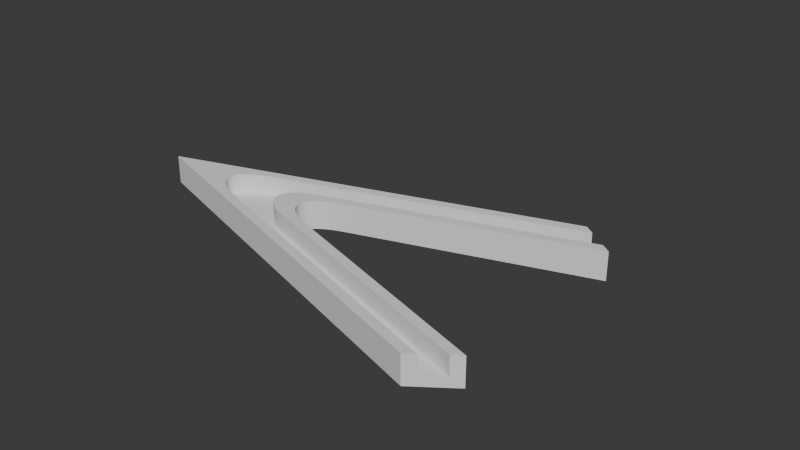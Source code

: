 # Source: base_smallframe-round.blend  (saved by Blender 4.1.23; exported with 4.5.12 LTS)
import bpy
from mathutils import Matrix  # noqa: F401  (used for matrix-valued properties, if any)

bpy.ops.wm.read_factory_settings(use_empty=True)
scene = bpy.context.scene
scene.name = 'Scene'

# ---- collections
col_collection = bpy.data.collections.new('Collection'); scene.collection.children.link(col_collection)

# ---- world
world_world = bpy.data.worlds.new('World'); scene.world = world_world
world_world.use_nodes = True; world_world.node_tree.nodes.clear()
_N = world_world.node_tree.nodes; _L = world_world.node_tree.links
n0 = _N.new('ShaderNodeOutputWorld'); n0.name = 'World Output'; n0.location = (300, 300)
n1 = _N.new('ShaderNodeBackground'); n1.name = 'Background'; n1.location = (10, 300)
n1.inputs[0].default_value = (0.05088, 0.05088, 0.05088, 1.0)
_L.new(n1.outputs[0], n0.inputs[0])
n0.is_active_output = True
world_world.color = (0.05088, 0.05088, 0.05088)
world_world.use_sun_shadow = False
world_world.sun_shadow_jitter_overblur = 0.0

# ---- meshes
me_plane_019 = bpy.data.meshes.new('Plane.019')
me_plane_019.from_pydata([(0.9498, 0.5, 0.0), (0.8886, -0.5, 0.0), (0.5498, 11.62, 0.0), (0.6488, 11.23, 0.0), (-0.5635, 2.011, 0.0), (-0.493, -0.5, 0.0), (-0.9841, -1.0, 8.0), (0.5003, 11.81, 8.0), (0.9498, 0.5, 8.0), (0.8886, -0.5, 8.0), (0.5498, 11.62, 8.0), (0.9804, 1.0, 8.0), (0.6983, 11.04, 8.0), (0.6488, 11.23, 8.0), (0.858, -1.0, 8.0), (-0.5635, 2.011, 8.0), (-0.493, -0.5, 8.0), (0.4892, 0.5, 8.0), (-0.9841, -1.0, -4.0), (0.5003, 11.81, -4.0), (0.6983, 11.04, -4.0), (0.9804, 1.0, -4.0), (0.858, -1.0, -4.0), (-0.1748, 3.511, 8.0), (-0.1748, 3.511, -4.0), (-0.1042, 1.0, 8.0), (-0.1042, 1.0, -4.0), (0.02672, 5.867, 8.0), (0.02672, 5.867, 0.0), (-0.2843, 3.184, 0.0), (-0.2843, 3.184, 8.0), (0.1772, 0.5, 8.0), (0.1772, 0.5, 0.0), (-0.2091, 0.5, 0.0), (-0.2091, 0.5, 8.0), (-0.1748, 3.511, 8.0), (-0.1042, 1.0, 8.0), (-0.1793, 3.471, 8.0), (-0.1837, 3.432, 8.0), (-0.1881, 3.393, 8.0), (-0.1923, 3.353, 8.0), (-0.1965, 3.314, 8.0), (-0.2005, 3.275, 8.0), (-0.2045, 3.235, 8.0), (-0.2084, 3.196, 8.0), (-0.2122, 3.157, 8.0), (-0.2158, 3.118, 8.0), (-0.2194, 3.079, 8.0), (-0.2229, 3.04, 8.0), (-0.2263, 3.002, 8.0), (-0.2295, 2.963, 8.0), (-0.2327, 2.925, 8.0), (-0.2358, 2.886, 8.0), (-0.2387, 2.848, 8.0), (-0.2416, 2.81, 8.0), (-0.2443, 2.773, 8.0), (-0.247, 2.735, 8.0), (-0.2495, 2.697, 8.0), (-0.252, 2.66, 8.0), (-0.2543, 2.623, 8.0), (-0.2565, 2.587, 8.0), (-0.2586, 2.55, 8.0), (-0.2606, 2.514, 8.0), (-0.2625, 2.478, 8.0), (-0.2643, 2.442, 8.0), (-0.2659, 2.406, 8.0), (-0.2675, 2.371, 8.0), (-0.2689, 2.336, 8.0), (-0.2702, 2.301, 8.0), (-0.2714, 2.267, 8.0), (-0.2725, 2.233, 8.0), (-0.2735, 2.199, 8.0), (-0.2744, 2.165, 8.0), (-0.2752, 2.132, 8.0), (-0.2758, 2.1, 8.0), (-0.2763, 2.067, 8.0), (-0.2768, 2.035, 8.0), (-0.2771, 2.003, 8.0), (-0.2773, 1.972, 8.0), (-0.2773, 1.941, 8.0), (-0.2773, 1.91, 8.0), (-0.2771, 1.88, 8.0), (-0.2769, 1.85, 8.0), (-0.2765, 1.821, 8.0), (-0.276, 1.792, 8.0), (-0.2754, 1.763, 8.0), (-0.2746, 1.735, 8.0), (-0.2738, 1.708, 8.0), (-0.2728, 1.681, 8.0), (-0.2718, 1.654, 8.0), (-0.2706, 1.627, 8.0), (-0.2693, 1.602, 8.0), (-0.2679, 1.576, 8.0), (-0.2664, 1.551, 8.0), (-0.2648, 1.527, 8.0), (-0.263, 1.503, 8.0), (-0.2612, 1.48, 8.0), (-0.2592, 1.457, 8.0), (-0.2571, 1.434, 8.0), (-0.2549, 1.412, 8.0), (-0.2527, 1.391, 8.0), (-0.2503, 1.37, 8.0), (-0.2477, 1.35, 8.0), (-0.2451, 1.33, 8.0), (-0.2424, 1.311, 8.0), (-0.2396, 1.292, 8.0), (-0.2366, 1.274, 8.0), (-0.2336, 1.256, 8.0), (-0.2305, 1.239, 8.0), (-0.2272, 1.222, 8.0), (-0.2239, 1.207, 8.0), (-0.2204, 1.191, 8.0), (-0.2169, 1.176, 8.0), (-0.2132, 1.162, 8.0), (-0.2095, 1.148, 8.0), (-0.2057, 1.135, 8.0), (-0.2017, 1.123, 8.0), (-0.1977, 1.111, 8.0), (-0.1935, 1.1, 8.0), (-0.1893, 1.089, 8.0), (-0.185, 1.079, 8.0), (-0.1806, 1.069, 8.0), (-0.1761, 1.06, 8.0), (-0.1715, 1.052, 8.0), (-0.1668, 1.044, 8.0), (-0.1621, 1.037, 8.0), (-0.1572, 1.031, 8.0), (-0.1523, 1.025, 8.0), (-0.1473, 1.02, 8.0), (-0.1421, 1.015, 8.0), (-0.137, 1.011, 8.0), (-0.1317, 1.008, 8.0), (-0.1264, 1.005, 8.0), (-0.1209, 1.003, 8.0), (-0.1154, 1.001, 8.0), (-0.1099, 1.0, 8.0), (-0.1042, 1.0, -4.0), (-0.1748, 3.511, -4.0), (-0.1099, 1.0, -4.0), (-0.1154, 1.001, -4.0), (-0.1209, 1.003, -4.0), (-0.1264, 1.005, -4.0), (-0.1317, 1.008, -4.0), (-0.137, 1.011, -4.0), (-0.1421, 1.015, -4.0), (-0.1473, 1.02, -4.0), (-0.1523, 1.025, -4.0), (-0.1572, 1.031, -4.0), (-0.1621, 1.037, -4.0), (-0.1668, 1.044, -4.0), (-0.1715, 1.052, -4.0), (-0.1761, 1.06, -4.0), (-0.1806, 1.069, -4.0), (-0.185, 1.079, -4.0), (-0.1893, 1.089, -4.0), (-0.1935, 1.1, -4.0), (-0.1977, 1.111, -4.0), (-0.2017, 1.123, -4.0), (-0.2057, 1.135, -4.0), (-0.2095, 1.148, -4.0), (-0.2132, 1.162, -4.0), (-0.2169, 1.176, -4.0), (-0.2204, 1.191, -4.0), (-0.2239, 1.207, -4.0), (-0.2272, 1.222, -4.0), (-0.2305, 1.239, -4.0), (-0.2336, 1.256, -4.0), (-0.2366, 1.274, -4.0), (-0.2396, 1.292, -4.0), (-0.2424, 1.311, -4.0), (-0.2451, 1.33, -4.0), (-0.2477, 1.35, -4.0), (-0.2503, 1.37, -4.0), (-0.2527, 1.391, -4.0), (-0.2549, 1.412, -4.0), (-0.2571, 1.434, -4.0), (-0.2592, 1.457, -4.0), (-0.2612, 1.48, -4.0), (-0.263, 1.503, -4.0), (-0.2648, 1.527, -4.0), (-0.2664, 1.551, -4.0), (-0.2679, 1.576, -4.0), (-0.2693, 1.602, -4.0), (-0.2706, 1.627, -4.0), (-0.2718, 1.654, -4.0), (-0.2728, 1.681, -4.0), (-0.2738, 1.708, -4.0), (-0.2746, 1.735, -4.0), (-0.2754, 1.763, -4.0), (-0.276, 1.792, -4.0), (-0.2765, 1.821, -4.0), (-0.2769, 1.85, -4.0), (-0.2771, 1.88, -4.0), (-0.2773, 1.91, -4.0), (-0.2773, 1.941, -4.0), (-0.2773, 1.972, -4.0), (-0.2771, 2.003, -4.0), (-0.2768, 2.035, -4.0), (-0.2763, 2.067, -4.0), (-0.2758, 2.1, -4.0), (-0.2752, 2.132, -4.0), (-0.2744, 2.165, -4.0), (-0.2735, 2.199, -4.0), (-0.2725, 2.233, -4.0), (-0.2714, 2.267, -4.0), (-0.2702, 2.301, -4.0), (-0.2689, 2.336, -4.0), (-0.2675, 2.371, -4.0), (-0.2659, 2.406, -4.0), (-0.2643, 2.442, -4.0), (-0.2625, 2.478, -4.0), (-0.2606, 2.514, -4.0), (-0.2586, 2.55, -4.0), (-0.2565, 2.587, -4.0), (-0.2543, 2.623, -4.0), (-0.252, 2.66, -4.0), (-0.2495, 2.697, -4.0), (-0.247, 2.735, -4.0), (-0.2443, 2.773, -4.0), (-0.2416, 2.81, -4.0), (-0.2387, 2.848, -4.0), (-0.2358, 2.886, -4.0), (-0.2327, 2.925, -4.0), (-0.2295, 2.963, -4.0), (-0.2263, 3.002, -4.0), (-0.2229, 3.04, -4.0), (-0.2194, 3.079, -4.0), (-0.2158, 3.118, -4.0), (-0.2122, 3.157, -4.0), (-0.2084, 3.196, -4.0), (-0.2045, 3.235, -4.0), (-0.2005, 3.275, -4.0), (-0.1965, 3.314, -4.0), (-0.1923, 3.353, -4.0), (-0.1881, 3.393, -4.0), (-0.1837, 3.432, -4.0), (-0.1793, 3.471, -4.0), (-0.2843, 3.184, 0.0), (-0.2091, 0.5, 0.0), (-0.2892, 3.141, 0.0), (-0.2939, 3.099, 0.0), (-0.2985, 3.057, 0.0), (-0.3031, 3.015, 0.0), (-0.3075, 2.973, 0.0), (-0.3119, 2.931, 0.0), (-0.3161, 2.889, 0.0), (-0.3203, 2.847, 0.0), (-0.3243, 2.805, 0.0), (-0.3282, 2.764, 0.0), (-0.332, 2.722, 0.0), (-0.3358, 2.681, 0.0), (-0.3394, 2.639, 0.0), (-0.3429, 2.598, 0.0), (-0.3463, 2.557, 0.0), (-0.3495, 2.516, 0.0), (-0.3527, 2.475, 0.0), (-0.3558, 2.435, 0.0), (-0.3587, 2.394, 0.0), (-0.3615, 2.354, 0.0), (-0.3642, 2.314, 0.0), (-0.3668, 2.275, 0.0), (-0.3693, 2.235, 0.0), (-0.3717, 2.196, 0.0), (-0.3739, 2.157, 0.0), (-0.3761, 2.118, 0.0), (-0.3781, 2.079, 0.0), (-0.38, 2.041, 0.0), (-0.3818, 2.003, 0.0), (-0.3834, 1.965, 0.0), (-0.385, 1.928, 0.0), (-0.3864, 1.891, 0.0), (-0.3877, 1.854, 0.0), (-0.3889, 1.818, 0.0), (-0.3899, 1.781, 0.0), (-0.3908, 1.746, 0.0), (-0.3917, 1.71, 0.0), (-0.3924, 1.675, 0.0), (-0.3929, 1.64, 0.0), (-0.3934, 1.606, 0.0), (-0.3937, 1.572, 0.0), (-0.3939, 1.539, 0.0), (-0.394, 1.506, 0.0), (-0.3939, 1.473, 0.0), (-0.3938, 1.441, 0.0), (-0.3935, 1.409, 0.0), (-0.3931, 1.377, 0.0), (-0.3925, 1.347, 0.0), (-0.3919, 1.316, 0.0), (-0.3911, 1.286, 0.0), (-0.3902, 1.256, 0.0), (-0.3892, 1.227, 0.0), (-0.3881, 1.199, 0.0), (-0.3868, 1.171, 0.0), (-0.3854, 1.143, 0.0), (-0.3839, 1.116, 0.0), (-0.3823, 1.089, 0.0), (-0.3806, 1.063, 0.0), (-0.3787, 1.038, 0.0), (-0.3767, 1.013, 0.0), (-0.3746, 0.988, 0.0), (-0.3724, 0.964, 0.0), (-0.3701, 0.9406, 0.0), (-0.3676, 0.9178, 0.0), (-0.3651, 0.8954, 0.0), (-0.3624, 0.8737, 0.0), (-0.3596, 0.8525, 0.0), (-0.3567, 0.8319, 0.0), (-0.3537, 0.8119, 0.0), (-0.3505, 0.7925, 0.0), (-0.3473, 0.7736, 0.0), (-0.3439, 0.7554, 0.0), (-0.3405, 0.7378, 0.0), (-0.3369, 0.7207, 0.0), (-0.3332, 0.7043, 0.0), (-0.3294, 0.6884, 0.0), (-0.3255, 0.6732, 0.0), (-0.3215, 0.6586, 0.0), (-0.3174, 0.6447, 0.0), (-0.3132, 0.6313, 0.0), (-0.3089, 0.6186, 0.0), (-0.3045, 0.6066, 0.0), (-0.3, 0.5951, 0.0), (-0.2954, 0.5843, 0.0), (-0.2907, 0.5741, 0.0), (-0.2858, 0.5646, 0.0), (-0.2809, 0.5558, 0.0), (-0.2759, 0.5475, 0.0), (-0.2709, 0.54, 0.0), (-0.2657, 0.533, 0.0), (-0.2604, 0.5268, 0.0), (-0.255, 0.5212, 0.0), (-0.2496, 0.5162, 0.0), (-0.244, 0.5119, 0.0), (-0.2384, 0.5083, 0.0), (-0.2327, 0.5053, 0.0), (-0.2269, 0.503, 0.0), (-0.2211, 0.5013, 0.0), (-0.2151, 0.5003, 0.0), (-0.2091, 0.5, 8.0), (-0.2843, 3.184, 8.0), (-0.2151, 0.5003, 8.0), (-0.2211, 0.5013, 8.0), (-0.2269, 0.503, 8.0), (-0.2327, 0.5053, 8.0), (-0.2384, 0.5083, 8.0), (-0.244, 0.5119, 8.0), (-0.2496, 0.5162, 8.0), (-0.255, 0.5212, 8.0), (-0.2604, 0.5268, 8.0), (-0.2657, 0.533, 8.0), (-0.2709, 0.54, 8.0), (-0.2759, 0.5475, 8.0), (-0.2809, 0.5558, 8.0), (-0.2858, 0.5646, 8.0), (-0.2907, 0.5741, 8.0), (-0.2954, 0.5843, 8.0), (-0.3, 0.5951, 8.0), (-0.3045, 0.6066, 8.0), (-0.3089, 0.6186, 8.0), (-0.3132, 0.6313, 8.0), (-0.3174, 0.6447, 8.0), (-0.3215, 0.6586, 8.0), (-0.3255, 0.6732, 8.0), (-0.3294, 0.6884, 8.0), (-0.3332, 0.7043, 8.0), (-0.3369, 0.7207, 8.0), (-0.3405, 0.7378, 8.0), (-0.3439, 0.7554, 8.0), (-0.3473, 0.7736, 8.0), (-0.3505, 0.7925, 8.0), (-0.3537, 0.8119, 8.0), (-0.3567, 0.8319, 8.0), (-0.3596, 0.8525, 8.0), (-0.3624, 0.8737, 8.0), (-0.3651, 0.8954, 8.0), (-0.3676, 0.9178, 8.0), (-0.3701, 0.9406, 8.0), (-0.3724, 0.964, 8.0), (-0.3746, 0.988, 8.0), (-0.3767, 1.013, 8.0), (-0.3787, 1.038, 8.0), (-0.3806, 1.063, 8.0), (-0.3823, 1.089, 8.0), (-0.3839, 1.116, 8.0), (-0.3854, 1.143, 8.0), (-0.3868, 1.171, 8.0), (-0.3881, 1.199, 8.0), (-0.3892, 1.227, 8.0), (-0.3902, 1.256, 8.0), (-0.3911, 1.286, 8.0), (-0.3919, 1.316, 8.0), (-0.3925, 1.347, 8.0), (-0.3931, 1.377, 8.0), (-0.3935, 1.409, 8.0), (-0.3938, 1.441, 8.0), (-0.3939, 1.473, 8.0), (-0.394, 1.506, 8.0), (-0.3939, 1.539, 8.0), (-0.3937, 1.572, 8.0), (-0.3934, 1.606, 8.0), (-0.3929, 1.64, 8.0), (-0.3924, 1.675, 8.0), (-0.3917, 1.71, 8.0), (-0.3908, 1.746, 8.0), (-0.3899, 1.781, 8.0), (-0.3889, 1.818, 8.0), (-0.3877, 1.854, 8.0), (-0.3864, 1.891, 8.0), (-0.385, 1.928, 8.0), (-0.3834, 1.965, 8.0), (-0.3818, 2.003, 8.0), (-0.38, 2.041, 8.0), (-0.3781, 2.079, 8.0), (-0.3761, 2.118, 8.0), (-0.3739, 2.157, 8.0), (-0.3717, 2.196, 8.0), (-0.3693, 2.235, 8.0), (-0.3668, 2.275, 8.0), (-0.3642, 2.314, 8.0), (-0.3615, 2.354, 8.0), (-0.3587, 2.394, 8.0), (-0.3558, 2.435, 8.0), (-0.3527, 2.475, 8.0), (-0.3495, 2.516, 8.0), (-0.3463, 2.557, 8.0), (-0.3429, 2.598, 8.0), (-0.3394, 2.639, 8.0), (-0.3358, 2.681, 8.0), (-0.332, 2.722, 8.0), (-0.3282, 2.764, 8.0), (-0.3243, 2.805, 8.0), (-0.3203, 2.847, 8.0), (-0.3161, 2.889, 8.0), (-0.3119, 2.931, 8.0), (-0.3075, 2.973, 8.0), (-0.3031, 3.015, 8.0), (-0.2985, 3.057, 8.0), (-0.2939, 3.099, 8.0), (-0.2892, 3.141, 8.0), (-0.493, -0.5, 0.0), (-0.5635, 2.011, 0.0), (-0.4986, -0.4997, 0.0), (-0.5042, -0.4988, 0.0), (-0.5097, -0.4972, 0.0), (-0.5151, -0.495, 0.0), (-0.5205, -0.4923, 0.0), (-0.5257, -0.4889, 0.0), (-0.5309, -0.4848, 0.0), (-0.536, -0.4802, 0.0), (-0.541, -0.475, 0.0), (-0.546, -0.4691, 0.0), (-0.5508, -0.4626, 0.0), (-0.5556, -0.4555, 0.0), (-0.5603, -0.4478, 0.0), (-0.5649, -0.4395, 0.0), (-0.5694, -0.4306, 0.0), (-0.5738, -0.4211, 0.0), (-0.5781, -0.411, 0.0), (-0.5823, -0.4003, 0.0), (-0.5864, -0.389, 0.0), (-0.5905, -0.3771, 0.0), (-0.5944, -0.3646, 0.0), (-0.5983, -0.3516, 0.0), (-0.602, -0.3379, 0.0), (-0.6056, -0.3237, 0.0), (-0.6092, -0.3089, 0.0), (-0.6126, -0.2935, 0.0), (-0.616, -0.2776, 0.0), (-0.6192, -0.261, 0.0), (-0.6224, -0.244, 0.0), (-0.6254, -0.2263, 0.0), (-0.6283, -0.2082, 0.0), (-0.6312, -0.1894, 0.0), (-0.6339, -0.1702, 0.0), (-0.6365, -0.1504, 0.0), (-0.639, -0.13, 0.0), (-0.6414, -0.1091, 0.0), (-0.6437, -0.08775, 0.0), (-0.6459, -0.06583, 0.0), (-0.648, -0.04341, 0.0), (-0.6499, -0.02048, 0.0), (-0.6518, 0.002951, 0.0), (-0.6535, 0.02688, 0.0), (-0.6551, 0.05129, 0.0), (-0.6567, 0.07619, 0.0), (-0.6581, 0.1016, 0.0), (-0.6594, 0.1274, 0.0), (-0.6605, 0.1537, 0.0), (-0.6616, 0.1805, 0.0), (-0.6626, 0.2077, 0.0), (-0.6634, 0.2354, 0.0), (-0.6641, 0.2635, 0.0), (-0.6647, 0.292, 0.0), (-0.6652, 0.321, 0.0), (-0.6656, 0.3504, 0.0), (-0.6659, 0.3802, 0.0), (-0.666, 0.4104, 0.0), (-0.6661, 0.4409, 0.0), (-0.666, 0.4719, 0.0), (-0.6658, 0.5033, 0.0), (-0.6655, 0.535, 0.0), (-0.6651, 0.5671, 0.0), (-0.6646, 0.5995, 0.0), (-0.6639, 0.6323, 0.0), (-0.6632, 0.6654, 0.0), (-0.6623, 0.6989, 0.0), (-0.6613, 0.7327, 0.0), (-0.6602, 0.7668, 0.0), (-0.659, 0.8012, 0.0), (-0.6577, 0.8359, 0.0), (-0.6562, 0.8709, 0.0), (-0.6547, 0.9062, 0.0), (-0.653, 0.9418, 0.0), (-0.6512, 0.9776, 0.0), (-0.6494, 1.014, 0.0), (-0.6474, 1.05, 0.0), (-0.6453, 1.087, 0.0), (-0.643, 1.123, 0.0), (-0.6407, 1.16, 0.0), (-0.6383, 1.198, 0.0), (-0.6357, 1.235, 0.0), (-0.6331, 1.273, 0.0), (-0.6303, 1.31, 0.0), (-0.6275, 1.348, 0.0), (-0.6245, 1.386, 0.0), (-0.6215, 1.425, 0.0), (-0.6183, 1.463, 0.0), (-0.615, 1.502, 0.0), (-0.6116, 1.54, 0.0), (-0.6082, 1.579, 0.0), (-0.6046, 1.618, 0.0), (-0.6009, 1.657, 0.0), (-0.5971, 1.696, 0.0), (-0.5933, 1.735, 0.0), (-0.5893, 1.775, 0.0), (-0.5852, 1.814, 0.0), (-0.5811, 1.853, 0.0), (-0.5768, 1.893, 0.0), (-0.5725, 1.932, 0.0), (-0.568, 1.971, 0.0), (-0.5635, 2.011, 8.0), (-0.493, -0.5, 8.0), (-0.568, 1.971, 8.0), (-0.5725, 1.932, 8.0), (-0.5768, 1.893, 8.0), (-0.5811, 1.853, 8.0), (-0.5852, 1.814, 8.0), (-0.5893, 1.775, 8.0), (-0.5933, 1.735, 8.0), (-0.5971, 1.696, 8.0), (-0.6009, 1.657, 8.0), (-0.6046, 1.618, 8.0), (-0.6082, 1.579, 8.0), (-0.6116, 1.54, 8.0), (-0.615, 1.502, 8.0), (-0.6183, 1.463, 8.0), (-0.6215, 1.425, 8.0), (-0.6245, 1.386, 8.0), (-0.6275, 1.348, 8.0), (-0.6303, 1.31, 8.0), (-0.6331, 1.273, 8.0), (-0.6357, 1.235, 8.0), (-0.6383, 1.198, 8.0), (-0.6407, 1.16, 8.0), (-0.643, 1.123, 8.0), (-0.6453, 1.087, 8.0), (-0.6474, 1.05, 8.0), (-0.6494, 1.014, 8.0), (-0.6512, 0.9776, 8.0), (-0.653, 0.9418, 8.0), (-0.6547, 0.9062, 8.0), (-0.6562, 0.8709, 8.0), (-0.6577, 0.8359, 8.0), (-0.659, 0.8012, 8.0), (-0.6602, 0.7668, 8.0), (-0.6613, 0.7327, 8.0), (-0.6623, 0.6989, 8.0), (-0.6632, 0.6654, 8.0), (-0.6639, 0.6323, 8.0), (-0.6646, 0.5995, 8.0), (-0.6651, 0.5671, 8.0), (-0.6655, 0.535, 8.0), (-0.6658, 0.5033, 8.0), (-0.666, 0.4719, 8.0), (-0.6661, 0.4409, 8.0), (-0.666, 0.4104, 8.0), (-0.6659, 0.3802, 8.0), (-0.6656, 0.3504, 8.0), (-0.6652, 0.321, 8.0), (-0.6647, 0.292, 8.0), (-0.6641, 0.2635, 8.0), (-0.6634, 0.2354, 8.0), (-0.6626, 0.2077, 8.0), (-0.6616, 0.1805, 8.0), (-0.6605, 0.1537, 8.0), (-0.6594, 0.1274, 8.0), (-0.6581, 0.1016, 8.0), (-0.6567, 0.0762, 8.0), (-0.6551, 0.0513, 8.0), (-0.6535, 0.02688, 8.0), (-0.6518, 0.002952, 8.0), (-0.6499, -0.02048, 8.0), (-0.648, -0.04341, 8.0), (-0.6459, -0.06583, 8.0), (-0.6437, -0.08774, 8.0), (-0.6414, -0.1091, 8.0), (-0.639, -0.13, 8.0), (-0.6365, -0.1504, 8.0), (-0.6339, -0.1702, 8.0), (-0.6312, -0.1894, 8.0), (-0.6283, -0.2082, 8.0), (-0.6254, -0.2263, 8.0), (-0.6224, -0.244, 8.0), (-0.6192, -0.261, 8.0), (-0.616, -0.2776, 8.0), (-0.6126, -0.2935, 8.0), (-0.6092, -0.3089, 8.0), (-0.6056, -0.3237, 8.0), (-0.602, -0.3379, 8.0), (-0.5983, -0.3516, 8.0), (-0.5944, -0.3646, 8.0), (-0.5905, -0.3771, 8.0), (-0.5864, -0.389, 8.0), (-0.5823, -0.4003, 8.0), (-0.5781, -0.411, 8.0), (-0.5738, -0.4211, 8.0), (-0.5694, -0.4306, 8.0), (-0.5649, -0.4395, 8.0), (-0.5603, -0.4478, 8.0), (-0.5556, -0.4555, 8.0), (-0.5508, -0.4626, 8.0), (-0.546, -0.4691, 8.0), (-0.541, -0.475, 8.0), (-0.536, -0.4802, 8.0), (-0.5309, -0.4848, 8.0), (-0.5257, -0.4889, 8.0), (-0.5205, -0.4923, 8.0), (-0.5151, -0.495, 8.0), (-0.5097, -0.4972, 8.0), (-0.5042, -0.4988, 8.0), (-0.4986, -0.4997, 8.0)], [(8, 17), (338, 17)], [(11, 25, 36, 136, 26, 21), (5, 1, 9, 16), (2, 4, 15, 10), (14, 22, 18, 6), (3, 2, 10, 7, 19, 20, 12, 13), (7, 6, 18, 19), (19, 18, 22, 21, 26, 136, 138, 139, 140, 141, 142, 143, 144, 145, 146, 147, 148, 149, 150, 151, 152, 153, 154, 155, 156, 157, 158, 159, 160, 161, 162, 163, 164, 165, 166, 167, 168, 169, 170, 171, 172, 173, 174, 175, 176, 177, 178, 179, 180, 181, 182, 183, 184, 185, 186, 187, 188, 189, 190, 191, 192, 193, 194, 195, 196, 197, 198, 199, 200, 201, 202, 203, 204, 205, 206, 207, 208, 209, 210, 211, 212, 213, 214, 215, 216, 217, 218, 219, 220, 221, 222, 223, 224, 225, 226, 227, 228, 229, 230, 231, 232, 233, 234, 235, 236, 137, 24, 20), (14, 9, 1, 0, 8, 11, 21, 22), (28, 3, 13, 27), (31, 8, 0, 32), (29, 28, 27, 30), (15, 4, 440, 540), (34, 31, 32, 33), (237, 29, 30, 339), (35, 137, 236, 37), (37, 236, 235, 38), (38, 235, 234, 39), (39, 234, 233, 40), (40, 233, 232, 41), (41, 232, 231, 42), (42, 231, 230, 43), (43, 230, 229, 44), (44, 229, 228, 45), (45, 228, 227, 46), (46, 227, 226, 47), (47, 226, 225, 48), (48, 225, 224, 49), (49, 224, 223, 50), (50, 223, 222, 51), (51, 222, 221, 52), (52, 221, 220, 53), (53, 220, 219, 54), (54, 219, 218, 55), (55, 218, 217, 56), (56, 217, 216, 57), (57, 216, 215, 58), (58, 215, 214, 59), (59, 214, 213, 60), (60, 213, 212, 61), (61, 212, 211, 62), (62, 211, 210, 63), (63, 210, 209, 64), (64, 209, 208, 65), (65, 208, 207, 66), (66, 207, 206, 67), (67, 206, 205, 68), (68, 205, 204, 69), (69, 204, 203, 70), (70, 203, 202, 71), (71, 202, 201, 72), (72, 201, 200, 73), (73, 200, 199, 74), (74, 199, 198, 75), (75, 198, 197, 76), (76, 197, 196, 77), (77, 196, 195, 78), (78, 195, 194, 79), (79, 194, 193, 80), (80, 193, 192, 81), (81, 192, 191, 82), (82, 191, 190, 83), (83, 190, 189, 84), (84, 189, 188, 85), (85, 188, 187, 86), (86, 187, 186, 87), (87, 186, 185, 88), (88, 185, 184, 89), (89, 184, 183, 90), (90, 183, 182, 91), (91, 182, 181, 92), (92, 181, 180, 93), (93, 180, 179, 94), (94, 179, 178, 95), (95, 178, 177, 96), (96, 177, 176, 97), (97, 176, 175, 98), (98, 175, 174, 99), (99, 174, 173, 100), (100, 173, 172, 101), (101, 172, 171, 102), (102, 171, 170, 103), (103, 170, 169, 104), (104, 169, 168, 105), (105, 168, 167, 106), (106, 167, 166, 107), (107, 166, 165, 108), (108, 165, 164, 109), (109, 164, 163, 110), (110, 163, 162, 111), (111, 162, 161, 112), (112, 161, 160, 113), (113, 160, 159, 114), (114, 159, 158, 115), (115, 158, 157, 116), (116, 157, 156, 117), (117, 156, 155, 118), (118, 155, 154, 119), (119, 154, 153, 120), (120, 153, 152, 121), (121, 152, 151, 122), (122, 151, 150, 123), (123, 150, 149, 124), (124, 149, 148, 125), (125, 148, 147, 126), (126, 147, 146, 127), (127, 146, 145, 128), (128, 145, 144, 129), (129, 144, 143, 130), (130, 143, 142, 131), (131, 142, 141, 132), (132, 141, 140, 133), (133, 140, 139, 134), (134, 139, 138, 135), (135, 138, 136, 36), (12, 20, 24, 137, 35, 23), (9, 14, 6, 7, 10, 15, 540, 542, 543, 544, 545, 546, 547, 548, 549, 550, 551, 552, 553, 554, 555, 556, 557, 558, 559, 560, 561, 562, 563, 564, 565, 566, 567, 568, 569, 570, 571, 572, 573, 574, 575, 576, 577, 578, 579, 580, 581, 582, 583, 584, 585, 586, 587, 588, 589, 590, 591, 592, 593, 594, 595, 596, 597, 598, 599, 600, 601, 602, 603, 604, 605, 606, 607, 608, 609, 610, 611, 612, 613, 614, 615, 616, 617, 618, 619, 620, 621, 622, 623, 624, 625, 626, 627, 628, 629, 630, 631, 632, 633, 634, 635, 636, 637, 638, 639, 640, 541, 16), (2, 3, 29, 237, 239, 240, 241, 242, 243, 244, 245, 246, 247, 248, 249, 250, 251, 252, 253, 254, 255, 256, 257, 258, 259, 260, 261, 262, 263, 264, 265, 266, 267, 268, 269, 270, 271, 272, 273, 274, 275, 276, 277, 278, 279, 280, 281, 282, 283, 284, 285, 286, 287, 288, 289, 290, 291, 292, 293, 294, 295, 296, 297, 298, 299, 300, 301, 302, 303, 304, 305, 306, 307, 308, 309, 310, 311, 312, 313, 314, 315, 316, 317, 318, 319, 320, 321, 322, 323, 324, 325, 326, 327, 328, 329, 330, 331, 332, 333, 334, 335, 336, 337, 238, 33, 0, 1, 5, 439, 441, 442, 443, 444, 445, 446, 447, 448, 449, 450, 451, 452, 453, 454, 455, 456, 457, 458, 459, 460, 461, 462, 463, 464, 465, 466, 467, 468, 469, 470, 471, 472, 473, 474, 475, 476, 477, 478, 479, 480, 481, 482, 483, 484, 485, 486, 487, 488, 489, 490, 491, 492, 493, 494, 495, 496, 497, 498, 499, 500, 501, 502, 503, 504, 505, 506, 507, 508, 509, 510, 511, 512, 513, 514, 515, 516, 517, 518, 519, 520, 521, 522, 523, 524, 525, 526, 527, 528, 529, 530, 531, 532, 533, 534, 535, 536, 537, 538, 539, 440, 4), (338, 340, 341, 342, 343, 344, 345, 346, 347, 348, 349, 350, 351, 352, 353, 354, 355, 356, 357, 358, 359, 360, 361, 362, 363, 364, 365, 366, 367, 368, 369, 370, 371, 372, 373, 374, 375, 376, 377, 378, 379, 380, 381, 382, 383, 384, 385, 386, 387, 388, 389, 390, 391, 392, 393, 394, 395, 396, 397, 398, 399, 400, 401, 402, 403, 404, 405, 406, 407, 408, 409, 410, 411, 412, 413, 414, 415, 416, 417, 418, 419, 420, 421, 422, 423, 424, 425, 426, 427, 428, 429, 430, 431, 432, 433, 434, 435, 436, 437, 438, 339, 30, 27, 13, 12, 23, 35, 37, 38, 39, 40, 41, 42, 43, 44, 45, 46, 47, 48, 49, 50, 51, 52, 53, 54, 55, 56, 57, 58, 59, 60, 61, 62, 63, 64, 65, 66, 67, 68, 69, 70, 71, 72, 73, 74, 75, 76, 77, 78, 79, 80, 81, 82, 83, 84, 85, 86, 87, 88, 89, 90, 91, 92, 93, 94, 95, 96, 97, 98, 99, 100, 101, 102, 103, 104, 105, 106, 107, 108, 109, 110, 111, 112, 113, 114, 115, 116, 117, 118, 119, 120, 121, 122, 123, 124, 125, 126, 127, 128, 129, 130, 131, 132, 133, 134, 135, 36, 25, 11, 8, 31, 34), (338, 238, 337, 340), (340, 337, 336, 341), (341, 336, 335, 342), (342, 335, 334, 343), (343, 334, 333, 344), (344, 333, 332, 345), (345, 332, 331, 346), (346, 331, 330, 347), (347, 330, 329, 348), (348, 329, 328, 349), (349, 328, 327, 350), (350, 327, 326, 351), (351, 326, 325, 352), (352, 325, 324, 353), (353, 324, 323, 354), (354, 323, 322, 355), (355, 322, 321, 356), (356, 321, 320, 357), (357, 320, 319, 358), (358, 319, 318, 359), (359, 318, 317, 360), (360, 317, 316, 361), (361, 316, 315, 362), (362, 315, 314, 363), (363, 314, 313, 364), (364, 313, 312, 365), (365, 312, 311, 366), (366, 311, 310, 367), (367, 310, 309, 368), (368, 309, 308, 369), (369, 308, 307, 370), (370, 307, 306, 371), (371, 306, 305, 372), (372, 305, 304, 373), (373, 304, 303, 374), (374, 303, 302, 375), (375, 302, 301, 376), (376, 301, 300, 377), (377, 300, 299, 378), (378, 299, 298, 379), (379, 298, 297, 380), (380, 297, 296, 381), (381, 296, 295, 382), (382, 295, 294, 383), (383, 294, 293, 384), (384, 293, 292, 385), (385, 292, 291, 386), (386, 291, 290, 387), (387, 290, 289, 388), (388, 289, 288, 389), (389, 288, 287, 390), (390, 287, 286, 391), (391, 286, 285, 392), (392, 285, 284, 393), (393, 284, 283, 394), (394, 283, 282, 395), (395, 282, 281, 396), (396, 281, 280, 397), (397, 280, 279, 398), (398, 279, 278, 399), (399, 278, 277, 400), (400, 277, 276, 401), (401, 276, 275, 402), (402, 275, 274, 403), (403, 274, 273, 404), (404, 273, 272, 405), (405, 272, 271, 406), (406, 271, 270, 407), (407, 270, 269, 408), (408, 269, 268, 409), (409, 268, 267, 410), (410, 267, 266, 411), (411, 266, 265, 412), (412, 265, 264, 413), (413, 264, 263, 414), (414, 263, 262, 415), (415, 262, 261, 416), (416, 261, 260, 417), (417, 260, 259, 418), (418, 259, 258, 419), (419, 258, 257, 420), (420, 257, 256, 421), (421, 256, 255, 422), (422, 255, 254, 423), (423, 254, 253, 424), (424, 253, 252, 425), (425, 252, 251, 426), (426, 251, 250, 427), (427, 250, 249, 428), (428, 249, 248, 429), (429, 248, 247, 430), (430, 247, 246, 431), (431, 246, 245, 432), (432, 245, 244, 433), (433, 244, 243, 434), (434, 243, 242, 435), (435, 242, 241, 436), (436, 241, 240, 437), (437, 240, 239, 438), (438, 239, 237, 339), (338, 34, 33, 238), (439, 541, 640, 441), (441, 640, 639, 442), (442, 639, 638, 443), (443, 638, 637, 444), (444, 637, 636, 445), (445, 636, 635, 446), (446, 635, 634, 447), (447, 634, 633, 448), (448, 633, 632, 449), (449, 632, 631, 450), (450, 631, 630, 451), (451, 630, 629, 452), (452, 629, 628, 453), (453, 628, 627, 454), (454, 627, 626, 455), (455, 626, 625, 456), (456, 625, 624, 457), (457, 624, 623, 458), (458, 623, 622, 459), (459, 622, 621, 460), (460, 621, 620, 461), (461, 620, 619, 462), (462, 619, 618, 463), (463, 618, 617, 464), (464, 617, 616, 465), (465, 616, 615, 466), (466, 615, 614, 467), (467, 614, 613, 468), (468, 613, 612, 469), (469, 612, 611, 470), (470, 611, 610, 471), (471, 610, 609, 472), (472, 609, 608, 473), (473, 608, 607, 474), (474, 607, 606, 475), (475, 606, 605, 476), (476, 605, 604, 477), (477, 604, 603, 478), (478, 603, 602, 479), (479, 602, 601, 480), (480, 601, 600, 481), (481, 600, 599, 482), (482, 599, 598, 483), (483, 598, 597, 484), (484, 597, 596, 485), (485, 596, 595, 486), (486, 595, 594, 487), (487, 594, 593, 488), (488, 593, 592, 489), (489, 592, 591, 490), (490, 591, 590, 491), (491, 590, 589, 492), (492, 589, 588, 493), (493, 588, 587, 494), (494, 587, 586, 495), (495, 586, 585, 496), (496, 585, 584, 497), (497, 584, 583, 498), (498, 583, 582, 499), (499, 582, 581, 500), (500, 581, 580, 501), (501, 580, 579, 502), (502, 579, 578, 503), (503, 578, 577, 504), (504, 577, 576, 505), (505, 576, 575, 506), (506, 575, 574, 507), (507, 574, 573, 508), (508, 573, 572, 509), (509, 572, 571, 510), (510, 571, 570, 511), (511, 570, 569, 512), (512, 569, 568, 513), (513, 568, 567, 514), (514, 567, 566, 515), (515, 566, 565, 516), (516, 565, 564, 517), (517, 564, 563, 518), (518, 563, 562, 519), (519, 562, 561, 520), (520, 561, 560, 521), (521, 560, 559, 522), (522, 559, 558, 523), (523, 558, 557, 524), (524, 557, 556, 525), (525, 556, 555, 526), (526, 555, 554, 527), (527, 554, 553, 528), (528, 553, 552, 529), (529, 552, 551, 530), (530, 551, 550, 531), (531, 550, 549, 532), (532, 549, 548, 533), (533, 548, 547, 534), (534, 547, 546, 535), (535, 546, 545, 536), (536, 545, 544, 537), (537, 544, 543, 538), (538, 543, 542, 539), (539, 542, 540, 440), (439, 5, 16, 541)])
_uv = me_plane_019.uv_layers.new(name='UVMap')
_uv.uv.foreach_set('vector', [0.0, 0.0, 0.0, 0.0, 0.0, 0.0, 0.0, 0.0, 0.0, 0.0, 0.0, 0.0, 0.0, 0.0, 0.0, 0.0, 0.0, 0.0, 0.0, 0.0, 0.0, 0.0, 0.0, 0.0, 0.0, 0.0, 0.0, 0.0, 0.0, 0.0, 0.0, 0.0, 0.0, 0.0, 0.0, 0.0, 0.0, 0.0, 0.0, 0.0, 0.0, 0.0, 0.0, 0.0, 0.0, 0.0, 0.0, 0.0, 0.0, 0.0, 0.0, 0.0, 0.0, 0.0, 0.0, 0.0, 0.0, 0.0, 0.0, 0.0, 0.0, 0.0, 0.0, 0.0, 0.0, 0.0, 0.0, 0.0, 0.0, 0.0, 0.0, 0.0, 0.0, 0.0, 0.0, 0.0, 0.0, 0.0, 0.0, 0.0, 0.0, 0.0, 0.0, 0.0, 0.0, 0.0, 0.0, 0.0, 0.0, 0.0, 0.0, 0.0, 0.0, 0.0, 0.0, 0.0, 0.0, 0.0, 0.0, 0.0, 0.0, 0.0, 0.0, 0.0, 0.0, 0.0, 0.0, 0.0, 0.0, 0.0, 0.0, 0.0, 0.0, 0.0, 0.0, 0.0, 0.0, 0.0, 0.0, 0.0, 0.0, 0.0, 0.0, 0.0, 0.0, 0.0, 0.0, 0.0, 0.0, 0.0, 0.0, 0.0, 0.0, 0.0, 0.0, 0.0, 0.0, 0.0, 0.0, 0.0, 0.0, 0.0, 0.0, 0.0, 0.0, 0.0, 0.0, 0.0, 0.0, 0.0, 0.0, 0.0, 0.0, 0.0, 0.0, 0.0, 0.0, 0.0, 0.0, 0.0, 0.0, 0.0, 0.0, 0.0, 0.0, 0.0, 0.0, 0.0, 0.0, 0.0, 0.0, 0.0, 0.0, 0.0, 0.0, 0.0, 0.0, 0.0, 0.0, 0.0, 0.0, 0.0, 0.0, 0.0, 0.0, 0.0, 0.0, 0.0, 0.0, 0.0, 0.0, 0.0, 0.0, 0.0, 0.0, 0.0, 0.0, 0.0, 0.0, 0.0, 0.0, 0.0, 0.0, 0.0, 0.0, 0.0, 0.0, 0.0, 0.0, 0.0, 0.0, 0.0, 0.0, 0.0, 0.0, 0.0, 0.0, 0.0, 0.0, 0.0, 0.0, 0.0, 0.0, 0.0, 0.0, 0.0, 0.0, 0.0, 0.0, 0.0, 0.0, 0.0, 0.0, 0.0, 0.0, 0.0, 0.0, 0.0, 0.0, 0.0, 0.0, 0.0, 0.0, 0.0, 0.0, 0.0, 0.0, 0.0, 0.0, 0.0, 0.0, 0.0, 0.0, 0.0, 0.0, 0.0, 0.0, 0.0, 0.0, 0.0, 0.0, 0.0, 0.0, 0.0, 0.0, 0.0, 0.0, 0.0, 0.0, 0.0, 0.0, 0.0, 0.0, 0.0, 0.0, 0.0, 0.0, 0.0, 0.0, 0.0, 0.0, 0.0, 0.0, 0.0, 0.0, 0.0, 0.0, 0.0, 0.0, 0.0, 0.0, 0.0, 0.0, 0.0, 0.0, 0.0, 0.0, 0.0, 0.0, 0.0, 0.0, 0.0, 0.0, 0.0, 0.0, 0.0, 0.0, 0.0, 0.0, 0.0, 0.0, 0.0, 0.0, 0.0, 0.0, 0.0, 0.0, 0.0, 0.0, 0.0, 0.0, 0.0, 0.0, 0.0, 0.0, 0.0, 0.0, 0.0, 0.0, 0.0, 0.0, 0.0, 0.0, 0.0, 0.0, 0.0, 0.0, 0.0, 0.0, 0.0, 0.0, 0.0, 0.0, 0.0, 0.0, 0.0, 0.0, 0.0, 0.0, 0.0, 0.0, 0.0, 0.0, 0.0, 0.0, 0.0, 0.0, 0.0, 0.0, 0.0, 0.0, 0.0, 0.0, 0.0, 0.0, 0.0, 0.0, 0.0, 0.0, 0.0, 0.0, 0.0, 0.0, 0.0, 0.0, 0.0, 0.0, 0.0, 0.0, 0.0, 0.0, 0.0, 0.0, 0.0, 0.0, 0.0, 0.0, 0.0, 0.0, 0.0, 0.0, 0.0, 0.0, 0.0, 0.0, 0.0, 0.0, 0.0, 0.0, 0.0, 0.0, 0.0, 0.0, 0.0, 0.0, 0.0, 0.0, 0.0, 0.0, 0.0, 0.0, 0.0, 0.0, 0.0, 0.0, 0.0, 0.0, 0.0, 0.0, 0.0, 0.0, 0.0, 0.0, 0.0, 0.0, 0.0, 0.0, 0.0, 0.0, 0.0, 0.0, 0.0, 0.0, 0.0, 0.0, 0.0, 0.0, 0.0, 0.0, 0.0, 0.0, 0.0, 0.0, 0.0, 0.0, 0.0, 0.0, 0.0, 0.0, 0.0, 0.0, 0.0, 0.0, 0.0, 0.0, 0.0, 0.0, 0.0, 0.0, 0.0, 0.0, 0.0, 0.0, 0.0, 0.0, 0.0, 0.0, 0.0, 0.0, 0.0, 0.0, 0.0, 0.0, 0.0, 0.0, 0.0, 0.0, 0.0, 0.0, 0.0, 0.0, 0.0, 0.0, 0.0, 0.0, 0.0, 0.0, 0.0, 0.0, 0.0, 0.0, 0.0, 0.0, 0.0, 0.0, 0.0, 0.0, 0.0, 0.0, 0.0, 0.0, 0.0, 0.0, 0.0, 0.0, 0.0, 0.0, 0.0, 0.0, 0.0, 0.0, 0.0, 0.0, 0.0, 0.0, 0.0, 0.0, 0.0, 0.0, 0.0, 0.0, 0.0, 0.0, 0.0, 0.0, 0.0, 0.0, 0.0, 0.0, 0.0, 0.0, 0.0, 0.0, 0.0, 0.0, 0.0, 0.0, 0.0, 0.0, 0.0, 0.0, 0.0, 0.0, 0.0, 0.0, 0.0, 0.0, 0.0, 0.0, 0.0, 0.0, 0.0, 0.0, 0.0, 0.0, 0.0, 0.0, 0.0, 0.0, 0.0, 0.0, 0.0, 0.0, 0.0, 0.0, 0.0, 0.0, 0.0, 0.0, 0.0, 0.0, 0.0, 0.0, 0.0, 0.0, 0.0, 0.0, 0.0, 0.0, 0.0, 0.0, 0.0, 0.0, 0.0, 0.0, 0.0, 0.0, 0.0, 0.0, 0.0, 0.0, 0.0, 0.0, 0.0, 0.0, 0.0, 0.0, 0.0, 0.0, 0.0, 0.0, 0.0, 0.0, 0.0, 0.0, 0.0, 0.0, 0.0, 0.0, 0.0, 0.0, 0.0, 0.0, 0.0, 0.0, 0.0, 0.0, 0.0, 0.0, 0.0, 0.0, 0.0, 0.0, 0.0, 0.0, 0.0, 0.0, 0.0, 0.0, 0.0, 0.0, 0.0, 0.0, 0.0, 0.0, 0.0, 0.0, 0.0, 0.0, 0.0, 0.0, 0.0, 0.0, 0.0, 0.0, 0.0, 0.0, 0.0, 0.0, 0.0, 0.0, 0.0, 0.0, 0.0, 0.0, 0.0, 0.0, 0.0, 0.0, 0.0, 0.0, 0.0, 0.0, 0.0, 0.0, 0.0, 0.0, 0.0, 0.0, 0.0, 0.0, 0.0, 0.0, 0.0, 0.0, 0.0, 0.0, 0.0, 0.0, 0.0, 0.0, 0.0, 0.0, 0.0, 0.0, 0.0, 0.0, 0.0, 0.0, 0.0, 0.0, 0.0, 0.0, 0.0, 0.0, 0.0, 0.0, 0.0, 0.0, 0.0, 0.0, 0.0, 0.0, 0.0, 0.0, 0.0, 0.0, 0.0, 0.0, 0.0, 0.0, 0.0, 0.0, 0.0, 0.0, 0.0, 0.0, 0.0, 0.0, 0.0, 0.0, 0.0, 0.0, 0.0, 0.0, 0.0, 0.0, 0.0, 0.0, 0.0, 0.0, 0.0, 0.0, 0.0, 0.0, 0.0, 0.0, 0.0, 0.0, 0.0, 0.0, 0.0, 0.0, 0.0, 0.0, 0.0, 0.0, 0.0, 0.0, 0.0, 0.0, 0.0, 0.0, 0.0, 0.0, 0.0, 0.0, 0.0, 0.0, 0.0, 0.0, 0.0, 0.0, 0.0, 0.0, 0.0, 0.0, 0.0, 0.0, 0.0, 0.0, 0.0, 0.0, 0.0, 0.0, 0.0, 0.0, 0.0, 0.0, 0.0, 0.0, 0.0, 0.0, 0.0, 0.0, 0.0, 0.0, 0.0, 0.0, 0.0, 0.0, 0.0, 0.0, 0.0, 0.0, 0.0, 0.0, 0.0, 0.0, 0.0, 0.0, 0.0, 0.0, 0.0, 0.0, 0.0, 0.0, 0.0, 0.0, 0.0, 0.0, 0.0, 0.0, 0.0, 0.0, 0.0, 0.0, 0.0, 0.0, 0.0, 0.0, 0.0, 0.0, 0.0, 0.0, 0.0, 0.0, 0.0, 0.0, 0.0, 0.0, 0.0, 0.0, 0.0, 0.0, 0.0, 0.0, 0.0, 0.0, 0.0, 0.0, 0.0, 0.0, 0.0, 0.0, 0.0, 0.0, 0.0, 0.0, 0.0, 0.0, 0.0, 0.0, 0.0, 0.0, 0.0, 0.0, 0.0, 0.0, 0.0, 0.0, 0.0, 0.0, 0.0, 0.0, 0.0, 0.0, 0.0, 0.0, 0.0, 0.0, 0.0, 0.0, 0.0, 0.0, 0.0, 0.0, 0.0, 0.0, 0.0, 0.0, 0.0, 0.0, 0.0, 0.0, 0.0, 0.0, 0.0, 0.0, 0.0, 0.0, 0.0, 0.0, 0.0, 0.0, 0.0, 0.0, 0.0, 0.0, 0.0, 0.0, 0.0, 0.0, 0.0, 0.0, 0.0, 0.0, 0.0, 0.0, 0.0, 0.0, 0.0, 0.0, 0.0, 0.0, 0.0, 0.0, 0.0, 0.0, 0.0, 0.0, 0.0, 0.0, 0.0, 0.0, 0.0, 0.0, 0.0, 0.0, 0.0, 0.0, 0.0, 0.0, 0.0, 0.0, 0.0, 0.0, 0.0, 0.0, 0.0, 0.0, 0.0, 0.0, 0.0, 0.0, 0.0, 0.0, 0.0, 0.0, 0.0, 0.0, 0.0, 0.0, 0.0, 0.0, 0.0, 0.0, 0.0, 0.0, 0.0, 0.0, 0.0, 0.0, 0.0, 0.0, 0.0, 0.0, 0.0, 0.0, 0.0, 0.0, 0.0, 0.0, 0.0, 0.0, 0.0, 0.0, 0.0, 0.0, 0.0, 0.0, 0.0, 0.0, 0.0, 0.0, 0.0, 0.0, 0.0, 0.0, 0.0, 0.0, 0.0, 0.0, 0.0, 0.0, 0.0, 0.0, 0.0, 0.0, 0.0, 0.0, 0.0, 0.0, 0.0, 0.0, 0.0, 0.0, 0.0, 0.0, 0.0, 0.0, 0.0, 0.0, 0.0, 0.0, 0.0, 0.0, 0.0, 0.0, 0.0, 0.0, 0.0, 0.0, 0.0, 0.0, 0.0, 0.0, 0.0, 0.0, 0.0, 0.0, 0.0, 0.0, 0.0, 0.0, 0.0, 0.0, 0.0, 0.0, 0.0, 0.0, 0.0, 0.0, 0.0, 0.0, 0.0, 0.0, 0.0, 0.0, 0.0, 0.0, 0.0, 0.0, 0.0, 0.0, 0.0, 0.0, 0.0, 0.0, 0.0, 0.0, 0.0, 0.0, 0.0, 0.0, 0.0, 0.0, 0.0, 0.0, 0.0, 0.0, 0.0, 0.0, 0.0, 0.0, 0.0, 0.0, 0.0, 0.0, 0.0, 0.0, 0.0, 0.0, 0.0, 0.0, 0.0, 0.0, 0.0, 0.0, 0.0, 0.0, 0.0, 0.0, 0.0, 0.0, 0.0, 0.0, 0.0, 0.0, 0.0, 0.0, 0.0, 0.0, 0.0, 0.0, 0.0, 0.0, 0.0, 0.0, 0.0, 0.0, 0.0, 0.0, 0.0, 0.0, 0.0, 0.0, 0.0, 0.0, 0.0, 0.0, 0.0, 0.0, 0.0, 0.0, 0.0, 0.0, 0.0, 0.0, 0.0, 0.0, 0.0, 0.0, 0.0, 0.0, 0.0, 0.0, 0.0, 0.0, 0.0, 0.0, 0.0, 0.0, 0.0, 0.0, 0.0, 0.0, 0.0, 0.0, 0.0, 0.0, 0.0, 0.0, 0.0, 0.0, 0.0, 0.0, 0.0, 0.0, 0.0, 0.0, 0.0, 0.0, 0.0, 0.0, 0.0, 0.0, 0.0, 0.0, 0.0, 0.0, 0.0, 0.0, 0.0, 0.0, 0.0, 0.0, 0.0, 0.0, 0.0, 0.0, 0.0, 0.0, 0.0, 0.0, 0.0, 0.0, 0.0, 0.0, 0.0, 0.0, 0.0, 0.0, 0.0, 0.0, 0.0, 0.0, 0.0, 0.0, 0.0, 0.0, 0.0, 0.0, 0.0, 0.0, 0.0, 0.0, 0.0, 0.0, 0.0, 0.0, 0.0, 0.0, 0.0, 0.0, 0.0, 0.0, 0.0, 0.0, 0.0, 0.0, 0.0, 0.0, 0.0, 0.0, 0.0, 0.0, 0.0, 0.0, 0.0, 0.0, 0.0, 0.0, 0.0, 0.0, 0.0, 0.0, 0.0, 0.0, 0.0, 0.0, 0.0, 0.0, 0.0, 0.0, 0.0, 0.0, 0.0, 0.0, 0.0, 0.0, 0.0, 0.0, 0.0, 0.0, 0.0, 0.0, 0.0, 0.0, 0.0, 0.0, 0.0, 0.0, 0.0, 0.0, 0.0, 0.0, 0.0, 0.0, 0.0, 0.0, 0.0, 0.0, 0.0, 0.0, 0.0, 0.0, 0.0, 0.0, 0.0, 0.0, 0.0, 0.0, 0.0, 0.0, 0.0, 0.0, 0.0, 0.0, 0.0, 0.0, 0.0, 0.0, 0.0, 0.0, 0.0, 0.0, 0.0, 0.0, 0.0, 0.0, 0.0, 0.0, 0.0, 0.0, 0.0, 0.0, 0.0, 0.0, 0.0, 0.0, 0.0, 0.0, 0.0, 0.0, 0.0, 0.0, 0.0, 0.0, 0.0, 0.0, 0.0, 0.0, 0.0, 0.0, 0.0, 0.0, 0.0, 0.0, 0.0, 0.0, 0.0, 0.0, 0.0, 0.0, 0.0, 0.0, 0.0, 0.0, 0.0, 0.0, 0.0, 0.0, 0.0, 0.0, 0.0, 0.0, 0.0, 0.0, 0.0, 0.0, 0.0, 0.0, 0.0, 0.0, 0.0, 0.0, 0.0, 0.0, 0.0, 0.0, 0.0, 0.0, 0.0, 0.0, 0.0, 0.0, 0.0, 0.0, 0.0, 0.0, 0.0, 0.0, 0.0, 0.0, 0.0, 0.0, 0.0, 0.0, 0.0, 0.0, 0.0, 0.0, 0.0, 0.0, 0.0, 0.0, 0.0, 0.0, 0.0, 0.0, 0.0, 0.0, 0.0, 0.0, 0.0, 0.0, 0.0, 0.0, 0.0, 0.0, 0.0, 0.0, 0.0, 0.0, 0.0, 0.0, 0.0, 0.0, 0.0, 0.0, 0.0, 0.0, 0.0, 0.0, 0.0, 0.0, 0.0, 0.0, 0.0, 0.0, 0.0, 0.0, 0.0, 0.0, 0.0, 0.0, 0.0, 0.0, 0.0, 0.0, 0.0, 0.0, 0.0, 0.0, 0.0, 0.0, 0.0, 0.0, 0.0, 0.0, 0.0, 0.0, 0.0, 0.0, 0.0, 0.0, 0.0, 0.0, 0.0, 0.0, 0.0, 0.0, 0.0, 0.0, 0.0, 0.0, 0.0, 0.0, 0.0, 0.0, 0.0, 0.0, 0.0, 0.0, 0.0, 0.0, 0.0, 0.0, 0.0, 0.0, 0.0, 0.0, 0.0, 0.0, 0.0, 0.0, 0.0, 0.0, 0.0, 0.0, 0.0, 0.0, 0.0, 0.0, 0.0, 0.0, 0.0, 0.0, 0.0, 0.0, 0.0, 0.0, 0.0, 0.0, 0.0, 0.0, 0.0, 0.0, 0.0, 0.0, 0.0, 0.0, 0.0, 0.0, 0.0, 0.0, 0.0, 0.0, 0.0, 0.0, 0.0, 0.0, 0.0, 0.0, 0.0, 0.0, 0.0, 0.0, 0.0, 0.0, 0.0, 0.0, 0.0, 0.0, 0.0, 0.0, 0.0, 0.0, 0.0, 0.0, 0.0, 0.0, 0.0, 0.0, 0.0, 0.0, 0.0, 0.0, 0.0, 0.0, 0.0, 0.0, 0.0, 0.0, 0.0, 0.0, 0.0, 0.0, 0.0, 0.0, 0.0, 0.0, 0.0, 0.0, 0.0, 0.0, 0.0, 0.0, 0.0, 0.0, 0.0, 0.0, 0.0, 0.0, 0.0, 0.0, 0.0, 0.0, 0.0, 0.0, 0.0, 0.0, 0.0, 0.0, 0.0, 0.0, 0.0, 0.0, 0.0, 0.0, 0.0, 0.0, 0.0, 0.0, 0.0, 0.0, 0.0, 0.0, 0.0, 0.0, 0.0, 0.0, 0.0, 0.0, 0.0, 0.0, 0.0, 0.0, 0.0, 0.0, 0.0, 0.0, 0.0, 0.0, 0.0, 0.0, 0.0, 0.0, 0.0, 0.0, 0.0, 0.0, 0.0, 0.0, 0.0, 0.0, 0.0, 0.0, 0.0, 0.0, 0.0, 0.0, 0.0, 0.0, 0.0, 0.0, 0.0, 0.0, 0.0, 0.0, 0.0, 0.0, 0.0, 0.0, 0.0, 0.0, 0.0, 0.0, 0.0, 0.0, 0.0, 0.0, 0.0, 0.0, 0.0, 0.0, 0.0, 0.0, 0.0, 0.0, 0.0, 0.0, 0.0, 0.0, 0.0, 0.0, 0.0, 0.0, 0.0, 0.0, 0.0, 0.0, 0.0, 0.0, 0.0, 0.0, 0.0, 0.0, 0.0, 0.0, 0.0, 0.0, 0.0, 0.0, 0.0, 0.0, 0.0, 0.0, 0.0, 0.0, 0.0, 0.0, 0.0, 0.0, 0.0, 0.0, 0.0, 0.0, 0.0, 0.0, 0.0, 0.0, 0.0, 0.0, 0.0, 0.0, 0.0, 0.0, 0.0, 0.0, 0.0, 0.0, 0.0, 0.0, 0.0, 0.0, 0.0, 0.0, 0.0, 0.0, 0.0, 0.0, 0.0, 0.0, 0.0, 0.0, 0.0, 0.0, 0.0, 0.0, 0.0, 0.0, 0.0, 0.0, 0.0, 0.0, 0.0, 0.0, 0.0, 0.0, 0.0, 0.0, 0.0, 0.0, 0.0, 0.0, 0.0, 0.0, 0.0, 0.0, 0.0, 0.0, 0.0, 0.0, 0.0, 0.0, 0.0, 0.0, 0.0, 0.0, 0.0, 0.0, 0.0, 0.0, 0.0, 0.0, 0.0, 0.0, 0.0, 0.0, 0.0, 0.0, 0.0, 0.0, 0.0, 0.0, 0.0, 0.0, 0.0, 0.0, 0.0, 0.0, 0.0, 0.0, 0.0, 0.0, 0.0, 0.0, 0.0, 0.0, 0.0, 0.0, 0.0, 0.0, 0.0, 0.0, 0.0, 0.0, 0.0, 0.0, 0.0, 0.0, 0.0, 0.0, 0.0, 0.0, 0.0, 0.0, 0.0, 0.0, 0.0, 0.0, 0.0, 0.0, 0.0, 0.0, 0.0, 0.0, 0.0, 0.0, 0.0, 0.0, 0.0, 0.0, 0.0, 0.0, 0.0, 0.0, 0.0, 0.0, 0.0, 0.0, 0.0, 0.0, 0.0, 0.0, 0.0, 0.0, 0.0, 0.0, 0.0, 0.0, 0.0, 0.0, 0.0, 0.0, 0.0, 0.0, 0.0, 0.0, 0.0, 0.0, 0.0, 0.0, 0.0, 0.0, 0.0, 0.0, 0.0, 0.0, 0.0, 0.0, 0.0, 0.0, 0.0, 0.0, 0.0, 0.0, 0.0, 0.0, 0.0, 0.0, 0.0, 0.0, 0.0, 0.0, 0.0, 0.0, 0.0, 0.0, 0.0, 0.0, 0.0, 0.0, 0.0, 0.0, 0.0, 0.0, 0.0, 0.0, 0.0, 0.0, 0.0, 0.0, 0.0, 0.0, 0.0, 0.0, 0.0, 0.0, 0.0, 0.0, 0.0, 0.0, 0.0, 0.0, 0.0, 0.0, 0.0, 0.0, 0.0, 0.0, 0.0, 0.0, 0.0, 0.0, 0.0, 0.0, 0.0, 0.0, 0.0, 0.0, 0.0, 0.0, 0.0, 0.0, 0.0, 0.0, 0.0, 0.0, 0.0, 0.0, 0.0, 0.0, 0.0, 0.0, 0.0, 0.0, 0.0, 0.0, 0.0, 0.0, 0.0, 0.0, 0.0, 0.0, 0.0, 0.0, 0.0, 0.0, 0.0, 0.0, 0.0, 0.0, 0.0, 0.0, 0.0, 0.0, 0.0, 0.0, 0.0, 0.0, 0.0, 0.0, 0.0, 0.0, 0.0, 0.0, 0.0, 0.0, 0.0, 0.0, 0.0, 0.0, 0.0, 0.0, 0.0, 0.0, 0.0, 0.0, 0.0, 0.0, 0.0, 0.0, 0.0, 0.0, 0.0, 0.0, 0.0, 0.0, 0.0, 0.0, 0.0, 0.0, 0.0, 0.0, 0.0, 0.0, 0.0, 0.0, 0.0, 0.0, 0.0, 0.0, 0.0, 0.0, 0.0, 0.0, 0.0, 0.0, 0.0, 0.0, 0.0, 0.0, 0.0, 0.0, 0.0, 0.0, 0.0, 0.0, 0.0, 0.0, 0.0, 0.0, 0.0, 0.0, 0.0, 0.0, 0.0, 0.0, 0.0, 0.0, 0.0, 0.0, 0.0, 0.0, 0.0, 0.0, 0.0, 0.0, 0.0, 0.0, 0.0, 0.0, 0.0, 0.0, 0.0, 0.0, 0.0, 0.0, 0.0, 0.0, 0.0, 0.0, 0.0, 0.0, 0.0, 0.0, 0.0, 0.0, 0.0, 0.0, 0.0, 0.0, 0.0, 0.0, 0.0, 0.0, 0.0, 0.0, 0.0, 0.0, 0.0, 0.0, 0.0, 0.0, 0.0, 0.0, 0.0, 0.0, 0.0, 0.0, 0.0, 0.0, 0.0, 0.0, 0.0, 0.0, 0.0, 0.0, 0.0, 0.0, 0.0, 0.0, 0.0, 0.0, 0.0, 0.0, 0.0, 0.0, 0.0, 0.0, 0.0, 0.0, 0.0, 0.0, 0.0, 0.0, 0.0, 0.0, 0.0, 0.0, 0.0, 0.0, 0.0, 0.0, 0.0, 0.0, 0.0, 0.0, 0.0, 0.0, 0.0, 0.0, 0.0, 0.0, 0.0, 0.0, 0.0, 0.0, 0.0, 0.0, 0.0, 0.0, 0.0, 0.0, 0.0, 0.0, 0.0, 0.0, 0.0, 0.0, 0.0, 0.0, 0.0, 0.0, 0.0, 0.0, 0.0, 0.0, 0.0, 0.0, 0.0, 0.0, 0.0, 0.0, 0.0, 0.0, 0.0, 0.0, 0.0, 0.0, 0.0, 0.0, 0.0, 0.0, 0.0, 0.0, 0.0, 0.0, 0.0, 0.0, 0.0, 0.0, 0.0, 0.0, 0.0, 0.0, 0.0, 0.0, 0.0, 0.0, 0.0, 0.0, 0.0, 0.0, 0.0, 0.0, 0.0, 0.0, 0.0, 0.0, 0.0, 0.0, 0.0, 0.0, 0.0, 0.0, 0.0, 0.0, 0.0, 0.0, 0.0, 0.0, 0.0, 0.0, 0.0, 0.0, 0.0, 0.0, 0.0, 0.0, 0.0, 0.0, 0.0, 0.0, 0.0, 0.0, 0.0, 0.0, 0.0, 0.0, 0.0, 0.0, 0.0, 0.0, 0.0, 0.0, 0.0, 0.0, 0.0, 0.0, 0.0, 0.0, 0.0, 0.0, 0.0, 0.0, 0.0, 0.0, 0.0, 0.0, 0.0, 0.0, 0.0, 0.0, 0.0, 0.0, 0.0, 0.0, 0.0, 0.0, 0.0, 0.0, 0.0, 0.0, 0.0, 0.0, 0.0, 0.0, 0.0, 0.0, 0.0, 0.0, 0.0, 0.0, 0.0, 0.0, 0.0, 0.0, 0.0, 0.0, 0.0, 0.0, 0.0, 0.0, 0.0, 0.0, 0.0, 0.0, 0.0, 0.0, 0.0, 0.0, 0.0, 0.0, 0.0, 0.0, 0.0, 0.0, 0.0, 0.0, 0.0, 0.0, 0.0, 0.0, 0.0, 0.0, 0.0, 0.0, 0.0, 0.0, 0.0, 0.0, 0.0, 0.0, 0.0, 0.0, 0.0, 0.0, 0.0, 0.0, 0.0, 0.0, 0.0, 0.0, 0.0, 0.0, 0.0, 0.0, 0.0, 0.0, 0.0, 0.0, 0.0, 0.0, 0.0, 0.0, 0.0, 0.0, 0.0, 0.0, 0.0, 0.0, 0.0, 0.0, 0.0, 0.0, 0.0, 0.0, 0.0, 0.0, 0.0, 0.0, 0.0, 0.0, 0.0, 0.0, 0.0, 0.0, 0.0, 0.0, 0.0, 0.0, 0.0, 0.0, 0.0, 0.0, 0.0, 0.0, 0.0, 0.0, 0.0, 0.0, 0.0, 0.0, 0.0, 0.0, 0.0, 0.0, 0.0, 0.0, 0.0, 0.0, 0.0, 0.0, 0.0, 0.0, 0.0, 0.0, 0.0, 0.0, 0.0, 0.0, 0.0, 0.0, 0.0, 0.0, 0.0, 0.0, 0.0, 0.0, 0.0, 0.0, 0.0, 0.0, 0.0, 0.0, 0.0, 0.0, 0.0, 0.0, 0.0, 0.0, 0.0, 0.0, 0.0, 0.0, 0.0, 0.0, 0.0, 0.0, 0.0, 0.0, 0.0, 0.0, 0.0, 0.0, 0.0, 0.0, 0.0, 0.0, 0.0, 0.0, 0.0, 0.0, 0.0, 0.0, 0.0, 0.0, 0.0, 0.0, 0.0, 0.0, 0.0, 0.0, 0.0, 0.0, 0.0, 0.0, 0.0, 0.0, 0.0, 0.0, 0.0, 0.0, 0.0, 0.0, 0.0, 0.0, 0.0, 0.0, 0.0, 0.0, 0.0, 0.0, 0.0, 0.0, 0.0, 0.0, 0.0, 0.0, 0.0, 0.0, 0.0, 0.0, 0.0, 0.0, 0.0, 0.0, 0.0, 0.0, 0.0, 0.0, 0.0, 0.0, 0.0, 0.0, 0.0, 0.0, 0.0, 0.0, 0.0, 0.0, 0.0, 0.0, 0.0, 0.0, 0.0, 0.0, 0.0, 0.0, 0.0, 0.0, 0.0, 0.0, 0.0, 0.0, 0.0, 0.0, 0.0, 0.0, 0.0, 0.0, 0.0, 0.0, 0.0, 0.0, 0.0, 0.0, 0.0, 0.0, 0.0, 0.0, 0.0, 0.0, 0.0, 0.0, 0.0, 0.0, 0.0, 0.0, 0.0, 0.0, 0.0, 0.0, 0.0, 0.0, 0.0, 0.0, 0.0, 0.0, 0.0, 0.0, 0.0, 0.0, 0.0, 0.0, 0.0, 0.0, 0.0, 0.0, 0.0, 0.0, 0.0, 0.0, 0.0, 0.0, 0.0, 0.0, 0.0, 0.0, 0.0, 0.0, 0.0, 0.0, 0.0, 0.0, 0.0, 0.0, 0.0, 0.0, 0.0, 0.0, 0.0, 0.0, 0.0, 0.0, 0.0, 0.0, 0.0, 0.0, 0.0, 0.0, 0.0, 0.0, 0.0, 0.0, 0.0, 0.0, 0.0, 0.0, 0.0, 0.0, 0.0, 0.0, 0.0, 0.0, 0.0, 0.0, 0.0, 0.0, 0.0, 0.0, 0.0, 0.0, 0.0, 0.0, 0.0, 0.0, 0.0, 0.0, 0.0, 0.0, 0.0, 0.0, 0.0, 0.0, 0.0, 0.0, 0.0, 0.0, 0.0, 0.0, 0.0, 0.0, 0.0, 0.0, 0.0, 0.0, 0.0, 0.0, 0.0, 0.0, 0.0, 0.0, 0.0, 0.0, 0.0, 0.0, 0.0, 0.0, 0.0, 0.0, 0.0, 0.0, 0.0, 0.0, 0.0, 0.0, 0.0, 0.0, 0.0, 0.0, 0.0, 0.0, 0.0, 0.0, 0.0, 0.0, 0.0, 0.0, 0.0, 0.0, 0.0, 0.0, 0.0, 0.0, 0.0, 0.0, 0.0, 0.0, 0.0, 0.0, 0.0, 0.0, 0.0, 0.0, 0.0, 0.0, 0.0, 0.0, 0.0, 0.0, 0.0, 0.0, 0.0, 0.0, 0.0, 0.0, 0.0, 0.0, 0.0, 0.0, 0.0, 0.0, 0.0, 0.0, 0.0, 0.0, 0.0, 0.0, 0.0, 0.0, 0.0, 0.0, 0.0, 0.0, 0.0, 0.0, 0.0, 0.0, 0.0, 0.0, 0.0, 0.0, 0.0, 0.0, 0.0, 0.0, 0.0, 0.0, 0.0, 0.0, 0.0, 0.0, 0.0, 0.0, 0.0, 0.0, 0.0, 0.0, 0.0, 0.0, 0.0, 0.0, 0.0, 0.0, 0.0, 0.0, 0.0, 0.0, 0.0, 0.0, 0.0, 0.0, 0.0, 0.0, 0.0, 0.0, 0.0, 0.0, 0.0, 0.0, 0.0, 0.0, 0.0, 0.0, 0.0, 0.0, 0.0, 0.0, 0.0, 0.0, 0.0, 0.0, 0.0, 0.0, 0.0, 0.0, 0.0, 0.0, 0.0, 0.0, 0.0, 0.0, 0.0, 0.0, 0.0, 0.0, 0.0, 0.0, 0.0, 0.0, 0.0, 0.0, 0.0, 0.0, 0.0, 0.0, 0.0, 0.0, 0.0, 0.0, 0.0, 0.0, 0.0, 0.0, 0.0, 0.0, 0.0, 0.0, 0.0, 0.0, 0.0, 0.0, 0.0, 0.0, 0.0, 0.0, 0.0, 0.0, 0.0, 0.0, 0.0, 0.0, 0.0, 0.0, 0.0, 0.0, 0.0, 0.0, 0.0, 0.0, 0.0, 0.0, 0.0, 0.0, 0.0, 0.0, 0.0, 0.0, 0.0, 0.0, 0.0, 0.0, 0.0, 0.0, 0.0, 0.0, 0.0, 0.0, 0.0, 0.0, 0.0, 0.0, 0.0, 0.0, 0.0, 0.0, 0.0, 0.0, 0.0, 0.0, 0.0, 0.0, 0.0, 0.0, 0.0, 0.0, 0.0, 0.0, 0.0, 0.0, 0.0, 0.0, 0.0, 0.0, 0.0, 0.0, 0.0, 0.0, 0.0, 0.0, 0.0, 0.0, 0.0, 0.0, 0.0, 0.0, 0.0, 0.0, 0.0, 0.0, 0.0, 0.0, 0.0, 0.0, 0.0, 0.0, 0.0, 0.0, 0.0, 0.0, 0.0, 0.0, 0.0, 0.0, 0.0, 0.0, 0.0, 0.0, 0.0, 0.0, 0.0, 0.0, 0.0, 0.0, 0.0, 0.0, 0.0, 0.0, 0.0, 0.0, 0.0, 0.0, 0.0, 0.0, 0.0, 0.0, 0.0, 0.0, 0.0, 0.0, 0.0, 0.0, 0.0, 0.0, 0.0, 0.0, 0.0, 0.0, 0.0, 0.0, 0.0, 0.0, 0.0, 0.0, 0.0, 0.0, 0.0, 0.0, 0.0, 0.0, 0.0, 0.0, 0.0, 0.0, 0.0, 0.0, 0.0, 0.0, 0.0, 0.0, 0.0, 0.0, 0.0, 0.0, 0.0, 0.0, 0.0, 0.0, 0.0, 0.0, 0.0, 0.0, 0.0, 0.0, 0.0, 0.0, 0.0, 0.0, 0.0, 0.0, 0.0, 0.0, 0.0, 0.0, 0.0, 0.0, 0.0, 0.0, 0.0, 0.0, 0.0, 0.0, 0.0, 0.0, 0.0, 0.0, 0.0, 0.0, 0.0, 0.0, 0.0, 0.0, 0.0, 0.0, 0.0, 0.0, 0.0, 0.0, 0.0, 0.0, 0.0, 0.0, 0.0, 0.0, 0.0, 0.0, 0.0, 0.0, 0.0, 0.0, 0.0, 0.0, 0.0, 0.0, 0.0, 0.0, 0.0, 0.0, 0.0, 0.0, 0.0, 0.0, 0.0, 0.0, 0.0, 0.0, 0.0, 0.0, 0.0, 0.0, 0.0, 0.0, 0.0, 0.0, 0.0, 0.0, 0.0, 0.0, 0.0, 0.0, 0.0, 0.0, 0.0, 0.0, 0.0, 0.0, 0.0, 0.0, 0.0, 0.0, 0.0, 0.0, 0.0, 0.0, 0.0, 0.0, 0.0, 0.0, 0.0, 0.0, 0.0, 0.0, 0.0, 0.0, 0.0, 0.0, 0.0, 0.0, 0.0, 0.0, 0.0, 0.0, 0.0, 0.0, 0.0, 0.0, 0.0, 0.0, 0.0, 0.0, 0.0, 0.0, 0.0, 0.0, 0.0, 0.0, 0.0, 0.0, 0.0, 0.0, 0.0, 0.0, 0.0, 0.0, 0.0, 0.0, 0.0, 0.0, 0.0, 0.0, 0.0, 0.0, 0.0, 0.0, 0.0, 0.0, 0.0, 0.0, 0.0, 0.0, 0.0, 0.0, 0.0, 0.0, 0.0, 0.0, 0.0, 0.0, 0.0, 0.0, 0.0, 0.0, 0.0, 0.0, 0.0, 0.0, 0.0, 0.0, 0.0, 0.0, 0.0, 0.0, 0.0, 0.0, 0.0, 0.0, 0.0, 0.0, 0.0, 0.0, 0.0, 0.0, 0.0, 0.0, 0.0, 0.0, 0.0, 0.0, 0.0, 0.0, 0.0, 0.0, 0.0, 0.0, 0.0, 0.0, 0.0, 0.0, 0.0, 0.0, 0.0, 0.0, 0.0, 0.0, 0.0, 0.0, 0.0, 0.0, 0.0, 0.0, 0.0, 0.0, 0.0, 0.0, 0.0, 0.0, 0.0, 0.0, 0.0, 0.0, 0.0, 0.0, 0.0, 0.0, 0.0, 0.0, 0.0, 0.0, 0.0, 0.0, 0.0, 0.0, 0.0, 0.0, 0.0, 0.0, 0.0, 0.0, 0.0, 0.0, 0.0, 0.0, 0.0, 0.0, 0.0, 0.0, 0.0, 0.0, 0.0, 0.0, 0.0, 0.0, 0.0, 0.0, 0.0, 0.0, 0.0, 0.0, 0.0, 0.0, 0.0, 0.0, 0.0, 0.0, 0.0, 0.0, 0.0, 0.0, 0.0, 0.0, 0.0, 0.0, 0.0, 0.0, 0.0, 0.0, 0.0, 0.0, 0.0, 0.0, 0.0, 0.0, 0.0, 0.0, 0.0, 0.0, 0.0, 0.0, 0.0, 0.0, 0.0, 0.0, 0.0, 0.0, 0.0, 0.0, 0.0, 0.0, 0.0, 0.0, 0.0, 0.0, 0.0, 0.0, 0.0, 0.0, 0.0, 0.0, 0.0, 0.0, 0.0, 0.0, 0.0, 0.0, 0.0, 0.0, 0.0, 0.0, 0.0, 0.0, 0.0, 0.0, 0.0, 0.0, 0.0, 0.0, 0.0, 0.0, 0.0, 0.0, 0.0, 0.0, 0.0, 0.0, 0.0, 0.0, 0.0, 0.0, 0.0, 0.0, 0.0, 0.0, 0.0, 0.0, 0.0, 0.0, 0.0, 0.0, 0.0, 0.0, 0.0, 0.0, 0.0, 0.0, 0.0, 0.0, 0.0, 0.0, 0.0, 0.0, 0.0, 0.0, 0.0, 0.0, 0.0, 0.0, 0.0, 0.0, 0.0, 0.0, 0.0, 0.0, 0.0, 0.0, 0.0, 0.0, 0.0, 0.0, 0.0, 0.0, 0.0, 0.0, 0.0, 0.0, 0.0, 0.0, 0.0, 0.0, 0.0, 0.0, 0.0, 0.0, 0.0, 0.0, 0.0, 0.0, 0.0, 0.0, 0.0, 0.0, 0.0, 0.0, 0.0, 0.0, 0.0, 0.0, 0.0, 0.0, 0.0, 0.0, 0.0, 0.0, 0.0, 0.0, 0.0, 0.0, 0.0, 0.0, 0.0, 0.0, 0.0, 0.0, 0.0, 0.0, 0.0, 0.0, 0.0, 0.0, 0.0, 0.0, 0.0, 0.0, 0.0, 0.0, 0.0, 0.0, 0.0, 0.0, 0.0, 0.0, 0.0, 0.0, 0.0, 0.0, 0.0, 0.0, 0.0, 0.0, 0.0, 0.0, 0.0, 0.0, 0.0, 0.0, 0.0, 0.0, 0.0, 0.0, 0.0, 0.0, 0.0, 0.0, 0.0, 0.0, 0.0, 0.0, 0.0, 0.0, 0.0, 0.0, 0.0, 0.0, 0.0, 0.0, 0.0, 0.0, 0.0, 0.0, 0.0, 0.0, 0.0, 0.0, 0.0, 0.0, 0.0, 0.0, 0.0, 0.0, 0.0, 0.0, 0.0, 0.0, 0.0, 0.0, 0.0, 0.0, 0.0, 0.0, 0.0, 0.0, 0.0, 0.0, 0.0, 0.0, 0.0, 0.0, 0.0, 0.0, 0.0, 0.0, 0.0, 0.0, 0.0, 0.0, 0.0, 0.0, 0.0, 0.0, 0.0, 0.0, 0.0, 0.0, 0.0, 0.0, 0.0, 0.0, 0.0, 0.0, 0.0, 0.0, 0.0, 0.0, 0.0, 0.0, 0.0, 0.0, 0.0, 0.0, 0.0, 0.0, 0.0, 0.0, 0.0, 0.0, 0.0, 0.0, 0.0, 0.0, 0.0, 0.0, 0.0, 0.0, 0.0, 0.0, 0.0, 0.0, 0.0, 0.0, 0.0, 0.0, 0.0, 0.0, 0.0, 0.0, 0.0, 0.0, 0.0, 0.0, 0.0, 0.0, 0.0, 0.0, 0.0, 0.0, 0.0, 0.0, 0.0, 0.0, 0.0, 0.0, 0.0, 0.0, 0.0, 0.0, 0.0, 0.0, 0.0, 0.0, 0.0, 0.0, 0.0, 0.0, 0.0, 0.0, 0.0, 0.0, 0.0, 0.0, 0.0, 0.0, 0.0, 0.0, 0.0, 0.0, 0.0, 0.0, 0.0, 0.0, 0.0, 0.0, 0.0, 0.0, 0.0, 0.0, 0.0, 0.0, 0.0, 0.0, 0.0, 0.0, 0.0, 0.0, 0.0, 0.0, 0.0, 0.0, 0.0, 0.0, 0.0, 0.0, 0.0, 0.0, 0.0, 0.0, 0.0, 0.0, 0.0, 0.0, 0.0, 0.0, 0.0, 0.0, 0.0, 0.0, 0.0, 0.0, 0.0, 0.0, 0.0, 0.0, 0.0, 0.0, 0.0, 0.0, 0.0, 0.0, 0.0, 0.0, 0.0, 0.0, 0.0, 0.0, 0.0, 0.0, 0.0, 0.0, 0.0, 0.0, 0.0, 0.0, 0.0, 0.0, 0.0, 0.0, 0.0, 0.0, 0.0, 0.0, 0.0, 0.0, 0.0, 0.0, 0.0, 0.0, 0.0, 0.0, 0.0, 0.0, 0.0, 0.0, 0.0, 0.0, 0.0, 0.0, 0.0, 0.0, 0.0, 0.0, 0.0, 0.0, 0.0, 0.0, 0.0, 0.0, 0.0, 0.0, 0.0, 0.0, 0.0, 0.0, 0.0, 0.0, 0.0, 0.0, 0.0, 0.0, 0.0, 0.0, 0.0, 0.0, 0.0, 0.0, 0.0, 0.0, 0.0, 0.0, 0.0, 0.0, 0.0, 0.0, 0.0, 0.0, 0.0, 0.0, 0.0, 0.0, 0.0, 0.0, 0.0, 0.0, 0.0, 0.0, 0.0, 0.0, 0.0, 0.0, 0.0, 0.0, 0.0, 0.0, 0.0, 0.0, 0.0, 0.0, 0.0, 0.0, 0.0, 0.0, 0.0, 0.0, 0.0, 0.0, 0.0, 0.0, 0.0, 0.0, 0.0, 0.0, 0.0, 0.0, 0.0, 0.0, 0.0, 0.0, 0.0, 0.0, 0.0, 0.0, 0.0, 0.0, 0.0, 0.0, 0.0, 0.0, 0.0, 0.0, 0.0, 0.0, 0.0, 0.0, 0.0, 0.0, 0.0, 0.0, 0.0, 0.0, 0.0, 0.0, 0.0, 0.0, 0.0, 0.0, 0.0, 0.0, 0.0, 0.0, 0.0, 0.0, 0.0, 0.0, 0.0, 0.0, 0.0, 0.0, 0.0, 0.0, 0.0, 0.0, 0.0, 0.0, 0.0, 0.0, 0.0, 0.0, 0.0, 0.0, 0.0, 0.0, 0.0, 0.0, 0.0, 0.0, 0.0, 0.0, 0.0, 0.0, 0.0, 0.0, 0.0, 0.0, 0.0, 0.0, 0.0, 0.0, 0.0, 0.0, 0.0, 0.0, 0.0, 0.0, 0.0, 0.0, 0.0, 0.0, 0.0, 0.0, 0.0, 0.0, 0.0, 0.0, 0.0, 0.0, 0.0, 0.0, 0.0, 0.0, 0.0, 0.0, 0.0, 0.0, 0.0, 0.0, 0.0, 0.0, 0.0, 0.0, 0.0, 0.0, 0.0, 0.0, 0.0, 0.0, 0.0])
me_plane_019.update()

# ---- objects
ob_plane_005 = bpy.data.objects.new('Plane.005', me_plane_019)

# ---- transforms, parenting, visibility, modifiers, constraints
ob_plane_005.location = (-21.28, -22.62, 0.0)
ob_plane_005.rotation_euler = (0.0, -0.0, -0.3142)
ob_plane_005.scale = (95.0, 8.0, 1.0)

# ---- collection membership
col_collection.objects.link(ob_plane_005)

# ---- scene / render settings (as saved in the file)
scene.frame_start = 1; scene.frame_end = 250; scene.frame_set(1)
scene.render.engine = 'BLENDER_EEVEE_NEXT'
scene.cycles.sampling_pattern = 'TABULATED_SOBOL'
scene.eevee.ray_tracing_options.trace_max_roughness = 0.0
bpy.context.view_layer.update()

# ---- added for rendering (the .blend has no active camera and no usable light): camera, sun
cam_auto = bpy.data.cameras.new('AutoCamera')
cam_auto.lens = 50.0
cam_auto.sensor_width = 36.0
cam_auto.clip_end = 4232.65
ob_auto_camera = bpy.data.objects.new('AutoCamera', cam_auto)
scene.collection.objects.link(ob_auto_camera)
ob_auto_camera.location = (233.083, -270.861, 194.942)
ob_auto_camera.rotation_euler = (1.09748, -7.21219e-08, 0.694738)
scene.camera = ob_auto_camera
light_auto_sun = bpy.data.lights.new('AutoSun', 'SUN')
light_auto_sun.energy = 3.0
light_auto_sun.angle = 0.0523599
ob_auto_sun = bpy.data.objects.new('AutoSun', light_auto_sun)
scene.collection.objects.link(ob_auto_sun)
ob_auto_sun.rotation_euler = (0.872665, 0.174533, 0.523599)
bpy.context.view_layer.update()
